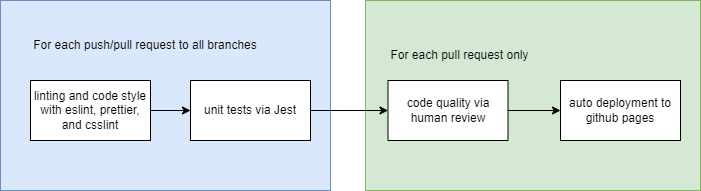

The diagram above was exported from draw.io. Its source (the exported page's mxGraphModel, read from the mxfile embedded in the PNG):
<mxGraphModel dx="1038" dy="539" grid="1" gridSize="10" guides="1" tooltips="1" connect="1" arrows="1" fold="1" page="1" pageScale="1" pageWidth="850" pageHeight="1100" math="0" shadow="0">
  <root>
    <mxCell id="0" />
    <mxCell id="1" parent="0" />
    <mxCell id="2" value="" style="rounded=0;whiteSpace=wrap;html=1;fillColor=#d5e8d4;strokeColor=#82b366;" vertex="1" parent="1">
      <mxGeometry x="425" y="160" width="335" height="190" as="geometry" />
    </mxCell>
    <mxCell id="3" value="" style="rounded=0;whiteSpace=wrap;html=1;fillColor=#dae8fc;strokeColor=#6c8ebf;" vertex="1" parent="1">
      <mxGeometry x="60" y="160" width="330" height="190" as="geometry" />
    </mxCell>
    <mxCell id="4" value="linting and code style with eslint, prettier, and csslint" style="rounded=0;whiteSpace=wrap;html=1;" vertex="1" parent="1">
      <mxGeometry x="90" y="240" width="120" height="60" as="geometry" />
    </mxCell>
    <mxCell id="5" value="For each push/pull request to all branches" style="text;html=1;strokeColor=none;fillColor=none;align=center;verticalAlign=middle;whiteSpace=wrap;rounded=0;" vertex="1" parent="1">
      <mxGeometry x="90" y="190" width="230" height="30" as="geometry" />
    </mxCell>
    <mxCell id="6" value="unit tests via Jest" style="rounded=0;whiteSpace=wrap;html=1;" vertex="1" parent="1">
      <mxGeometry x="250" y="240" width="120" height="60" as="geometry" />
    </mxCell>
    <mxCell id="7" value="code quality via human review" style="rounded=0;whiteSpace=wrap;html=1;" vertex="1" parent="1">
      <mxGeometry x="447.5" y="240" width="120" height="60" as="geometry" />
    </mxCell>
    <mxCell id="8" value="For each pull request only" style="text;html=1;strokeColor=none;fillColor=none;align=center;verticalAlign=middle;whiteSpace=wrap;rounded=0;" vertex="1" parent="1">
      <mxGeometry x="447.5" y="200" width="142.5" height="30" as="geometry" />
    </mxCell>
    <mxCell id="9" value="auto deployment to github pages" style="rounded=0;whiteSpace=wrap;html=1;" vertex="1" parent="1">
      <mxGeometry x="620" y="240" width="120" height="60" as="geometry" />
    </mxCell>
    <mxCell id="10" value="" style="endArrow=classic;html=1;rounded=0;exitX=1;exitY=0.5;exitDx=0;exitDy=0;entryX=0;entryY=0.5;entryDx=0;entryDy=0;" edge="1" source="4" target="6" parent="1">
      <mxGeometry width="50" height="50" relative="1" as="geometry">
        <mxPoint x="400" y="240" as="sourcePoint" />
        <mxPoint x="450" y="190" as="targetPoint" />
      </mxGeometry>
    </mxCell>
    <mxCell id="11" value="" style="endArrow=classic;html=1;rounded=0;exitX=1;exitY=0.5;exitDx=0;exitDy=0;entryX=0;entryY=0.5;entryDx=0;entryDy=0;" edge="1" source="6" target="7" parent="1">
      <mxGeometry width="50" height="50" relative="1" as="geometry">
        <mxPoint x="400" y="240" as="sourcePoint" />
        <mxPoint x="450" y="190" as="targetPoint" />
      </mxGeometry>
    </mxCell>
    <mxCell id="12" value="" style="endArrow=classic;html=1;rounded=0;entryX=0;entryY=0.5;entryDx=0;entryDy=0;exitX=1;exitY=0.5;exitDx=0;exitDy=0;" edge="1" source="7" target="9" parent="1">
      <mxGeometry width="50" height="50" relative="1" as="geometry">
        <mxPoint x="400" y="230" as="sourcePoint" />
        <mxPoint x="450" y="180" as="targetPoint" />
      </mxGeometry>
    </mxCell>
  </root>
</mxGraphModel>